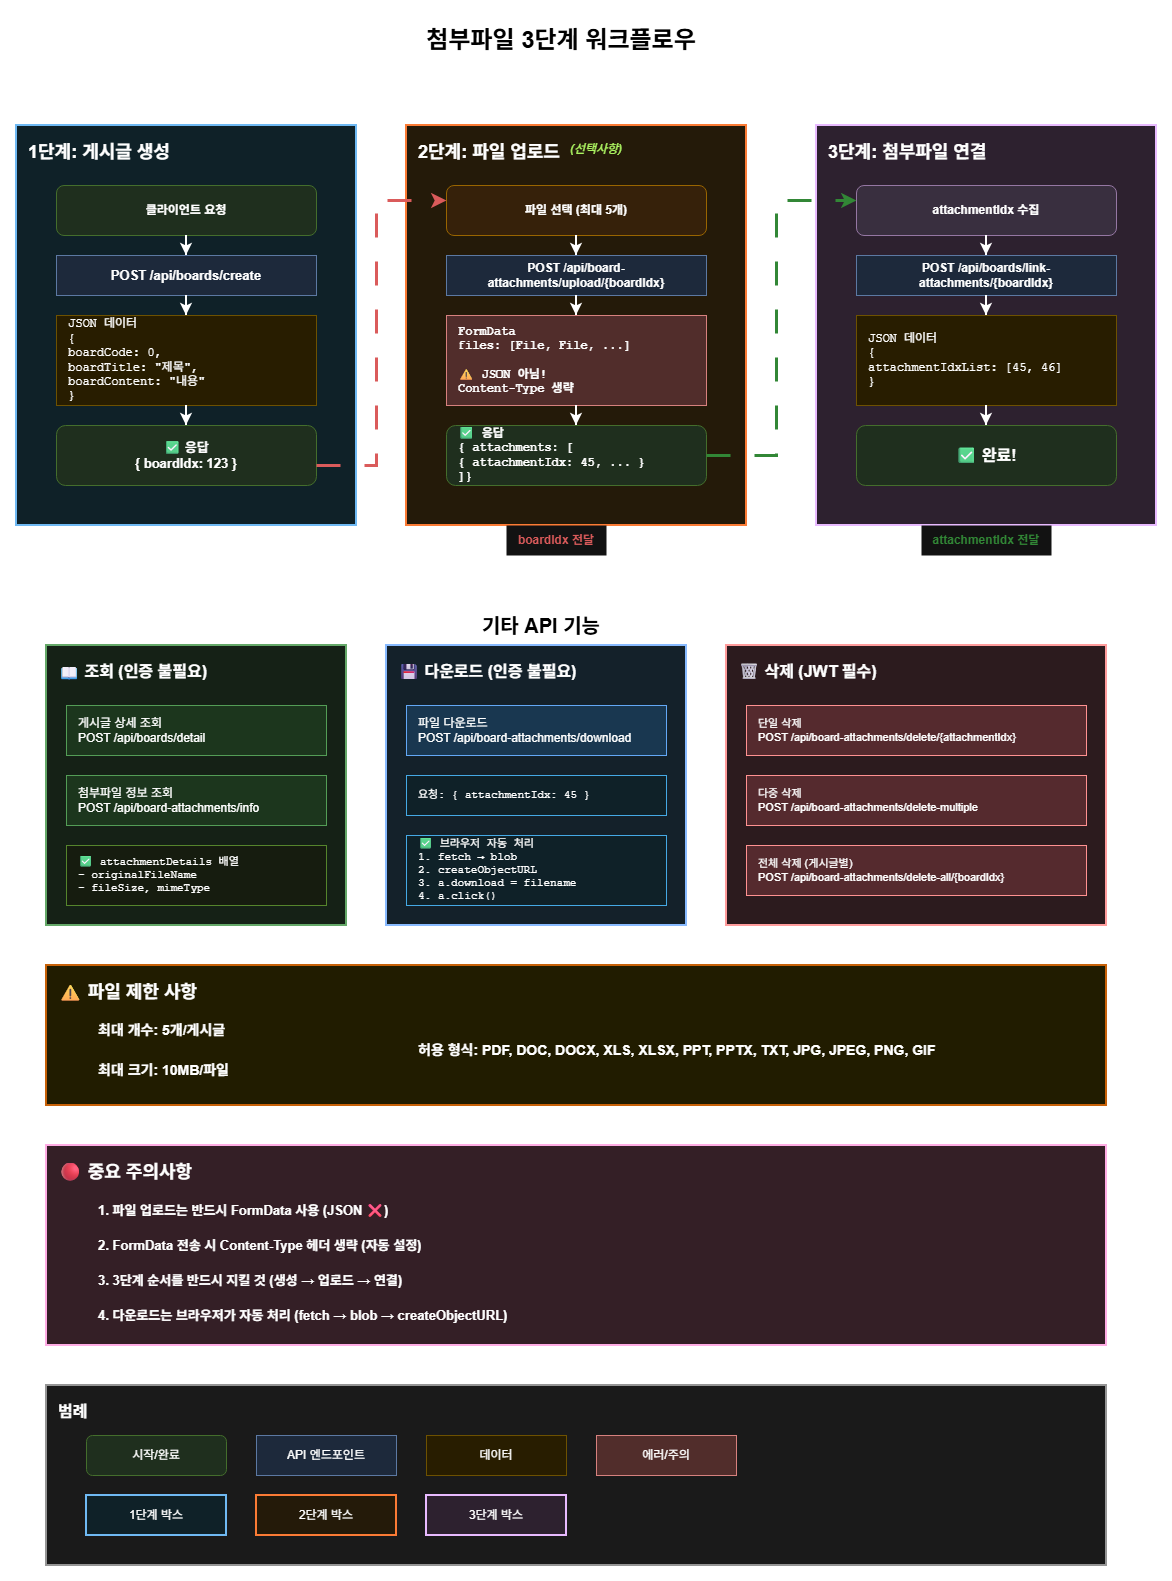

The diagram above was exported from draw.io. Its source (the exported page's mxGraphModel, read from the mxfile embedded in the PNG):
<mxGraphModel dx="1426" dy="2431" grid="1" gridSize="10" guides="1" tooltips="1" connect="1" arrows="1" fold="1" page="1" pageScale="1" pageWidth="1169" pageHeight="1654" background="light-dark(#FFFFFF,#FFFFFF)" math="0" shadow="0">
  <root>
    <mxCell id="0" />
    <mxCell id="1" style="fillColor=#FFFFFF;" parent="0" />
    <mxCell id="title" value="첨부파일 3단계 워크플로우" style="text;html=1;strokeColor=none;fillColor=none;align=center;verticalAlign=middle;whiteSpace=wrap;rounded=0;fontSize=24;fontStyle=1;fontColor=light-dark(#000000,#000000);" parent="1" vertex="1">
      <mxGeometry x="310" y="-1620" width="500" height="50" as="geometry" />
    </mxCell>
    <mxCell id="stage1-box" value="" style="rounded=0;whiteSpace=wrap;html=1;fillColor=#e1f5fe;strokeColor=#01579b;strokeWidth=2;" parent="1" vertex="1">
      <mxGeometry x="15" y="-1510" width="340" height="400" as="geometry" />
    </mxCell>
    <mxCell id="stage1-title" value="1단계: 게시글 생성" style="text;html=1;strokeColor=none;fillColor=none;align=left;verticalAlign=top;whiteSpace=wrap;rounded=0;fontSize=18;fontStyle=1;spacingLeft=10;spacingTop=10;" parent="1" vertex="1">
      <mxGeometry x="15" y="-1510" width="340" height="40" as="geometry" />
    </mxCell>
    <mxCell id="stage1-start" value="클라이언트 요청" style="rounded=1;whiteSpace=wrap;html=1;fillColor=#d5e8d4;strokeColor=#82b366;fontStyle=1;" parent="1" vertex="1">
      <mxGeometry x="55" y="-1450" width="260" height="50" as="geometry" />
    </mxCell>
    <mxCell id="stage1-api" value="POST /api/boards/create" style="rounded=0;whiteSpace=wrap;html=1;fillColor=#dae8fc;strokeColor=#6c8ebf;fontStyle=1;fontSize=13;" parent="1" vertex="1">
      <mxGeometry x="55" y="-1380" width="260" height="40" as="geometry" />
    </mxCell>
    <mxCell id="arrow1" style="edgeStyle=orthogonalEdgeStyle;rounded=0;orthogonalLoop=1;jettySize=auto;html=1;strokeWidth=2;" parent="1" source="stage1-start" target="stage1-api" edge="1">
      <mxGeometry relative="1" as="geometry" />
    </mxCell>
    <mxCell id="stage1-data" value="JSON 데이터&#10;{&#10;  boardCode: 0,&#10;  boardTitle: &quot;제목&quot;,&#10;  boardContent: &quot;내용&quot;&#10;}" style="rounded=0;whiteSpace=wrap;html=1;fillColor=#fff2cc;strokeColor=#d6b656;align=left;spacingLeft=10;fontFamily=Courier New;" parent="1" vertex="1">
      <mxGeometry x="55" y="-1320" width="260" height="90" as="geometry" />
    </mxCell>
    <mxCell id="arrow2" style="edgeStyle=orthogonalEdgeStyle;rounded=0;orthogonalLoop=1;jettySize=auto;html=1;strokeWidth=2;" parent="1" source="stage1-api" target="stage1-data" edge="1">
      <mxGeometry relative="1" as="geometry" />
    </mxCell>
    <mxCell id="stage1-result" value="✅ 응답&#10;{ boardIdx: 123 }" style="rounded=1;whiteSpace=wrap;html=1;fillColor=#d5e8d4;strokeColor=#82b366;fontStyle=1;fontSize=13;" parent="1" vertex="1">
      <mxGeometry x="55" y="-1210" width="260" height="60" as="geometry" />
    </mxCell>
    <mxCell id="arrow3" style="edgeStyle=orthogonalEdgeStyle;rounded=0;orthogonalLoop=1;jettySize=auto;html=1;strokeWidth=2;" parent="1" source="stage1-data" target="stage1-result" edge="1">
      <mxGeometry relative="1" as="geometry" />
    </mxCell>
    <mxCell id="stage2-box" value="" style="rounded=0;whiteSpace=wrap;html=1;fillColor=#fff3e0;strokeColor=#e65100;strokeWidth=2;" parent="1" vertex="1">
      <mxGeometry x="405" y="-1510" width="340" height="400" as="geometry" />
    </mxCell>
    <mxCell id="stage2-title" value="2단계: 파일 업로드" style="text;html=1;strokeColor=none;fillColor=none;align=left;verticalAlign=top;whiteSpace=wrap;rounded=0;fontSize=18;fontStyle=1;spacingLeft=10;spacingTop=10;" parent="1" vertex="1">
      <mxGeometry x="405" y="-1510" width="340" height="40" as="geometry" />
    </mxCell>
    <mxCell id="stage2-optional" value="(선택사항)" style="text;html=1;strokeColor=none;fillColor=none;align=center;verticalAlign=middle;whiteSpace=wrap;rounded=0;fontSize=12;fontStyle=2;fontColor=light-dark(#666666,#B3FF66);" parent="1" vertex="1">
      <mxGeometry x="545" y="-1506" width="100" height="40" as="geometry" />
    </mxCell>
    <mxCell id="stage2-start" value="파일 선택 (최대 5개)" style="rounded=1;whiteSpace=wrap;html=1;fillColor=#ffe6cc;strokeColor=#d79b00;fontStyle=1;" parent="1" vertex="1">
      <mxGeometry x="445" y="-1450" width="260" height="50" as="geometry" />
    </mxCell>
    <mxCell id="stage2-api" value="POST /api/board-attachments/upload/{boardIdx}" style="rounded=0;whiteSpace=wrap;html=1;fillColor=#dae8fc;strokeColor=#6c8ebf;fontStyle=1;fontSize=12;" parent="1" vertex="1">
      <mxGeometry x="445" y="-1380" width="260" height="40" as="geometry" />
    </mxCell>
    <mxCell id="arrow4" style="edgeStyle=orthogonalEdgeStyle;rounded=0;orthogonalLoop=1;jettySize=auto;html=1;strokeWidth=2;" parent="1" source="stage2-start" target="stage2-api" edge="1">
      <mxGeometry relative="1" as="geometry" />
    </mxCell>
    <mxCell id="stage2-data" value="FormData&#10;files: [File, File, ...]&#10;&#10;⚠ JSON 아님!&#10;Content-Type 생략" style="rounded=0;whiteSpace=wrap;html=1;fillColor=#f8cecc;strokeColor=#b85450;align=left;spacingLeft=10;fontFamily=Courier New;fontStyle=1;" parent="1" vertex="1">
      <mxGeometry x="445" y="-1320" width="260" height="90" as="geometry" />
    </mxCell>
    <mxCell id="arrow5" style="edgeStyle=orthogonalEdgeStyle;rounded=0;orthogonalLoop=1;jettySize=auto;html=1;strokeWidth=2;" parent="1" source="stage2-api" target="stage2-data" edge="1">
      <mxGeometry relative="1" as="geometry" />
    </mxCell>
    <mxCell id="stage2-result" value="✅ 응답&#10;{ attachments: [&#10;  { attachmentIdx: 45, ... }&#10;]}" style="rounded=1;whiteSpace=wrap;html=1;fillColor=#d5e8d4;strokeColor=#82b366;fontStyle=1;fontSize=12;align=left;spacingLeft=10;fontFamily=Courier New;" parent="1" vertex="1">
      <mxGeometry x="445" y="-1210" width="260" height="60" as="geometry" />
    </mxCell>
    <mxCell id="arrow6" style="edgeStyle=orthogonalEdgeStyle;rounded=0;orthogonalLoop=1;jettySize=auto;html=1;strokeWidth=2;" parent="1" source="stage2-data" target="stage2-result" edge="1">
      <mxGeometry relative="1" as="geometry" />
    </mxCell>
    <mxCell id="stage3-box" value="" style="rounded=0;whiteSpace=wrap;html=1;fillColor=#f3e5f5;strokeColor=#4a148c;strokeWidth=2;" parent="1" vertex="1">
      <mxGeometry x="815" y="-1510" width="340" height="400" as="geometry" />
    </mxCell>
    <mxCell id="stage3-title" value="3단계: 첨부파일 연결" style="text;html=1;strokeColor=none;fillColor=none;align=left;verticalAlign=top;whiteSpace=wrap;rounded=0;fontSize=18;fontStyle=1;spacingLeft=10;spacingTop=10;" parent="1" vertex="1">
      <mxGeometry x="815" y="-1510" width="340" height="40" as="geometry" />
    </mxCell>
    <mxCell id="stage3-start" value="attachmentIdx 수집" style="rounded=1;whiteSpace=wrap;html=1;fillColor=#e1d5e7;strokeColor=#9673a6;fontStyle=1;" parent="1" vertex="1">
      <mxGeometry x="855" y="-1450" width="260" height="50" as="geometry" />
    </mxCell>
    <mxCell id="stage3-api" value="POST /api/boards/link-attachments/{boardIdx}" style="rounded=0;whiteSpace=wrap;html=1;fillColor=#dae8fc;strokeColor=#6c8ebf;fontStyle=1;fontSize=12;" parent="1" vertex="1">
      <mxGeometry x="855" y="-1380" width="260" height="40" as="geometry" />
    </mxCell>
    <mxCell id="arrow7" style="edgeStyle=orthogonalEdgeStyle;rounded=0;orthogonalLoop=1;jettySize=auto;html=1;strokeWidth=2;" parent="1" source="stage3-start" target="stage3-api" edge="1">
      <mxGeometry relative="1" as="geometry" />
    </mxCell>
    <mxCell id="stage3-data" value="JSON 데이터&#10;{&#10;  attachmentIdxList: [45, 46]&#10;}" style="rounded=0;whiteSpace=wrap;html=1;fillColor=#fff2cc;strokeColor=#d6b656;align=left;spacingLeft=10;fontFamily=Courier New;" parent="1" vertex="1">
      <mxGeometry x="855" y="-1320" width="260" height="90" as="geometry" />
    </mxCell>
    <mxCell id="arrow8" style="edgeStyle=orthogonalEdgeStyle;rounded=0;orthogonalLoop=1;jettySize=auto;html=1;strokeWidth=2;" parent="1" source="stage3-api" target="stage3-data" edge="1">
      <mxGeometry relative="1" as="geometry" />
    </mxCell>
    <mxCell id="stage3-result" value="✅ 완료!" style="rounded=1;whiteSpace=wrap;html=1;fillColor=#d5e8d4;strokeColor=#82b366;fontStyle=1;fontSize=16;" parent="1" vertex="1">
      <mxGeometry x="855" y="-1210" width="260" height="60" as="geometry" />
    </mxCell>
    <mxCell id="arrow9" style="edgeStyle=orthogonalEdgeStyle;rounded=0;orthogonalLoop=1;jettySize=auto;html=1;strokeWidth=2;" parent="1" source="stage3-data" target="stage3-result" edge="1">
      <mxGeometry relative="1" as="geometry" />
    </mxCell>
    <mxCell id="arrow-stage1-2" style="edgeStyle=orthogonalEdgeStyle;rounded=0;orthogonalLoop=1;jettySize=auto;html=1;strokeWidth=3;strokeColor=#FF6B6B;dashed=1;dashPattern=8 8;" parent="1" source="stage1-result" target="stage2-start" edge="1">
      <mxGeometry relative="1" as="geometry">
        <Array as="points">
          <mxPoint x="375" y="-1170" />
          <mxPoint x="375" y="-1435" />
        </Array>
      </mxGeometry>
    </mxCell>
    <mxCell id="arrow-stage1-2-label" value="boardIdx 전달" style="text;html=1;strokeColor=none;fillColor=#FFFFFF;align=center;verticalAlign=middle;whiteSpace=wrap;rounded=0;fontSize=12;fontStyle=1;fontColor=#FF6B6B;" parent="1" vertex="1">
      <mxGeometry x="505" y="-1110" width="100" height="30" as="geometry" />
    </mxCell>
    <mxCell id="arrow-stage2-3" style="rounded=0;orthogonalLoop=1;jettySize=auto;html=1;strokeWidth=3;strokeColor=#4CAF50;dashed=1;dashPattern=8 8;exitX=1;exitY=0.5;exitDx=0;exitDy=0;edgeStyle=orthogonalEdgeStyle;" parent="1" source="stage2-result" target="stage3-start" edge="1">
      <mxGeometry relative="1" as="geometry">
        <Array as="points">
          <mxPoint x="775" y="-1180" />
          <mxPoint x="775" y="-1435" />
        </Array>
        <mxPoint x="785" y="-927.5000000000005" as="sourcePoint" />
        <mxPoint x="935" y="-932.5" as="targetPoint" />
      </mxGeometry>
    </mxCell>
    <mxCell id="arrow-stage2-3-label" value="attachmentIdx 전달" style="text;html=1;strokeColor=none;fillColor=#FFFFFF;align=center;verticalAlign=middle;whiteSpace=wrap;rounded=0;fontSize=12;fontStyle=1;fontColor=#4CAF50;" parent="1" vertex="1">
      <mxGeometry x="920" y="-1110" width="130" height="30" as="geometry" />
    </mxCell>
    <mxCell id="bottom-title" value="기타 API 기능" style="text;html=1;strokeColor=none;fillColor=none;align=center;verticalAlign=middle;whiteSpace=wrap;rounded=0;fontSize=20;fontStyle=1;fontColor=light-dark(#000000,#000000);" parent="1" vertex="1">
      <mxGeometry x="389.5" y="-1030" width="300" height="40" as="geometry" />
    </mxCell>
    <mxCell id="read-box" value="" style="rounded=0;whiteSpace=wrap;html=1;fillColor=#e8f5e9;strokeColor=#2e7d32;strokeWidth=2;" parent="1" vertex="1">
      <mxGeometry x="45" y="-990" width="300" height="280" as="geometry" />
    </mxCell>
    <mxCell id="read-title" value="📖 조회 (인증 불필요)" style="text;html=1;strokeColor=none;fillColor=none;align=left;verticalAlign=top;whiteSpace=wrap;rounded=0;fontSize=16;fontStyle=1;spacingLeft=10;spacingTop=10;" parent="1" vertex="1">
      <mxGeometry x="45" y="-990" width="300" height="40" as="geometry" />
    </mxCell>
    <mxCell id="read-1" value="게시글 상세 조회&#10;POST /api/boards/detail" style="rounded=0;whiteSpace=wrap;html=1;fillColor=#c8e6c9;strokeColor=#388e3c;align=left;spacingLeft=10;fontSize=12;" parent="1" vertex="1">
      <mxGeometry x="65" y="-930" width="260" height="50" as="geometry" />
    </mxCell>
    <mxCell id="read-2" value="첨부파일 정보 조회&#10;POST /api/board-attachments/info" style="rounded=0;whiteSpace=wrap;html=1;fillColor=#c8e6c9;strokeColor=#388e3c;align=left;spacingLeft=10;fontSize=12;" parent="1" vertex="1">
      <mxGeometry x="65" y="-860" width="260" height="50" as="geometry" />
    </mxCell>
    <mxCell id="read-3" value="✅ attachmentDetails 배열&#10;   - originalFileName&#10;   - fileSize, mimeType" style="rounded=0;whiteSpace=wrap;html=1;fillColor=#f1f8e9;strokeColor=#689f38;align=left;spacingLeft=10;fontSize=11;fontFamily=Courier New;" parent="1" vertex="1">
      <mxGeometry x="65" y="-790" width="260" height="60" as="geometry" />
    </mxCell>
    <mxCell id="download-box" value="" style="rounded=0;whiteSpace=wrap;html=1;fillColor=#e3f2fd;strokeColor=#0d47a1;strokeWidth=2;" parent="1" vertex="1">
      <mxGeometry x="385" y="-990" width="300" height="280" as="geometry" />
    </mxCell>
    <mxCell id="download-title" value="💾 다운로드 (인증 불필요)" style="text;html=1;strokeColor=none;fillColor=none;align=left;verticalAlign=top;whiteSpace=wrap;rounded=0;fontSize=16;fontStyle=1;spacingLeft=10;spacingTop=10;" parent="1" vertex="1">
      <mxGeometry x="385" y="-990" width="300" height="40" as="geometry" />
    </mxCell>
    <mxCell id="download-1" value="파일 다운로드&#10;POST /api/board-attachments/download" style="rounded=0;whiteSpace=wrap;html=1;fillColor=#bbdefb;strokeColor=#1565c0;align=left;spacingLeft=10;fontSize=12;" parent="1" vertex="1">
      <mxGeometry x="405" y="-930" width="260" height="50" as="geometry" />
    </mxCell>
    <mxCell id="download-2" value="요청: { attachmentIdx: 45 }" style="rounded=0;whiteSpace=wrap;html=1;fillColor=#e1f5fe;strokeColor=#0277bd;align=left;spacingLeft=10;fontSize=11;fontFamily=Courier New;" parent="1" vertex="1">
      <mxGeometry x="405" y="-860" width="260" height="40" as="geometry" />
    </mxCell>
    <mxCell id="download-3" value="✅ 브라우저 자동 처리&#10;   1. fetch → blob&#10;   2. createObjectURL&#10;   3. a.download = filename&#10;   4. a.click()" style="rounded=0;whiteSpace=wrap;html=1;fillColor=#e1f5fe;strokeColor=#0277bd;align=left;spacingLeft=10;fontSize=11;fontFamily=Courier New;" parent="1" vertex="1">
      <mxGeometry x="405" y="-800" width="260" height="70" as="geometry" />
    </mxCell>
    <mxCell id="delete-box" value="" style="rounded=0;whiteSpace=wrap;html=1;fillColor=#ffebee;strokeColor=#b71c1c;strokeWidth=2;" parent="1" vertex="1">
      <mxGeometry x="725" y="-990" width="380" height="280" as="geometry" />
    </mxCell>
    <mxCell id="delete-title" value="🗑 삭제 (JWT 필수)" style="text;html=1;strokeColor=none;fillColor=none;align=left;verticalAlign=top;whiteSpace=wrap;rounded=0;fontSize=16;fontStyle=1;spacingLeft=10;spacingTop=10;" parent="1" vertex="1">
      <mxGeometry x="725" y="-990" width="380" height="40" as="geometry" />
    </mxCell>
    <mxCell id="delete-1" value="단일 삭제&#10;POST /api/board-attachments/delete/{attachmentIdx}" style="rounded=0;whiteSpace=wrap;html=1;fillColor=#ffcdd2;strokeColor=#c62828;align=left;spacingLeft=10;fontSize=11;" parent="1" vertex="1">
      <mxGeometry x="745" y="-930" width="340" height="50" as="geometry" />
    </mxCell>
    <mxCell id="delete-2" value="다중 삭제&#10;POST /api/board-attachments/delete-multiple" style="rounded=0;whiteSpace=wrap;html=1;fillColor=#ffcdd2;strokeColor=#c62828;align=left;spacingLeft=10;fontSize=11;" parent="1" vertex="1">
      <mxGeometry x="745" y="-860" width="340" height="50" as="geometry" />
    </mxCell>
    <mxCell id="delete-3" value="전체 삭제 (게시글별)&#10;POST /api/board-attachments/delete-all/{boardIdx}" style="rounded=0;whiteSpace=wrap;html=1;fillColor=#ffcdd2;strokeColor=#c62828;align=left;spacingLeft=10;fontSize=11;" parent="1" vertex="1">
      <mxGeometry x="745" y="-790" width="340" height="50" as="geometry" />
    </mxCell>
    <mxCell id="limits-box" value="" style="rounded=0;whiteSpace=wrap;html=1;fillColor=#fff9c4;strokeColor=#f57f17;strokeWidth=2;" parent="1" vertex="1">
      <mxGeometry x="45" y="-670" width="1060" height="140" as="geometry" />
    </mxCell>
    <mxCell id="limits-title" value="⚠ 파일 제한 사항" style="text;html=1;strokeColor=none;fillColor=none;align=left;verticalAlign=top;whiteSpace=wrap;rounded=0;fontSize=18;fontStyle=1;spacingLeft=10;spacingTop=10;" parent="1" vertex="1">
      <mxGeometry x="45" y="-670" width="1060" height="40" as="geometry" />
    </mxCell>
    <mxCell id="limits-1" value="최대 개수: 5개/게시글" style="text;html=1;strokeColor=none;fillColor=none;align=left;verticalAlign=middle;whiteSpace=wrap;rounded=0;fontSize=14;fontStyle=1;spacingLeft=30;" parent="1" vertex="1">
      <mxGeometry x="65" y="-620" width="300" height="30" as="geometry" />
    </mxCell>
    <mxCell id="limits-2" value="최대 크기: 10MB/파일" style="text;html=1;strokeColor=none;fillColor=none;align=left;verticalAlign=middle;whiteSpace=wrap;rounded=0;fontSize=14;fontStyle=1;spacingLeft=30;" parent="1" vertex="1">
      <mxGeometry x="65" y="-580" width="300" height="30" as="geometry" />
    </mxCell>
    <mxCell id="limits-3" value="허용 형식: PDF, DOC, DOCX, XLS, XLSX, PPT, PPTX, TXT, JPG, JPEG, PNG, GIF" style="text;html=1;strokeColor=none;fillColor=none;align=left;verticalAlign=middle;whiteSpace=wrap;rounded=0;fontSize=14;fontStyle=1;spacingLeft=30;" parent="1" vertex="1">
      <mxGeometry x="385" y="-620" width="700" height="70" as="geometry" />
    </mxCell>
    <mxCell id="notes-box" value="" style="rounded=0;whiteSpace=wrap;html=1;fillColor=#fce4ec;strokeColor=#880e4f;strokeWidth=2;" parent="1" vertex="1">
      <mxGeometry x="45" y="-490" width="1060" height="200" as="geometry" />
    </mxCell>
    <mxCell id="notes-title" value="🔴 중요 주의사항" style="text;html=1;strokeColor=none;fillColor=none;align=left;verticalAlign=top;whiteSpace=wrap;rounded=0;fontSize=18;fontStyle=1;spacingLeft=10;spacingTop=10;" parent="1" vertex="1">
      <mxGeometry x="45" y="-490" width="1060" height="40" as="geometry" />
    </mxCell>
    <mxCell id="notes-1" value="1. 파일 업로드는 반드시 FormData 사용 (JSON ❌)" style="text;html=1;strokeColor=none;fillColor=none;align=left;verticalAlign=middle;whiteSpace=wrap;rounded=0;fontSize=13;fontStyle=1;spacingLeft=30;" parent="1" vertex="1">
      <mxGeometry x="65" y="-440" width="500" height="30" as="geometry" />
    </mxCell>
    <mxCell id="notes-2" value="2. FormData 전송 시 Content-Type 헤더 생략 (자동 설정)" style="text;html=1;strokeColor=none;fillColor=none;align=left;verticalAlign=middle;whiteSpace=wrap;rounded=0;fontSize=13;fontStyle=1;spacingLeft=30;" parent="1" vertex="1">
      <mxGeometry x="65" y="-405" width="500" height="30" as="geometry" />
    </mxCell>
    <mxCell id="notes-3" value="3. 3단계 순서를 반드시 지킬 것 (생성 → 업로드 → 연결)" style="text;html=1;strokeColor=none;fillColor=none;align=left;verticalAlign=middle;whiteSpace=wrap;rounded=0;fontSize=13;fontStyle=1;spacingLeft=30;" parent="1" vertex="1">
      <mxGeometry x="65" y="-370" width="500" height="30" as="geometry" />
    </mxCell>
    <mxCell id="notes-4" value="4. 다운로드는 브라우저가 자동 처리 (fetch → blob → createObjectURL)" style="text;html=1;strokeColor=none;fillColor=none;align=left;verticalAlign=middle;whiteSpace=wrap;rounded=0;fontSize=13;fontStyle=1;spacingLeft=30;" parent="1" vertex="1">
      <mxGeometry x="65" y="-335" width="600" height="30" as="geometry" />
    </mxCell>
    <mxCell id="legend-box" value="" style="rounded=0;whiteSpace=wrap;html=1;fillColor=#f5f5f5;strokeColor=#666666;strokeWidth=2;" parent="1" vertex="1">
      <mxGeometry x="45" y="-250" width="1060" height="180" as="geometry" />
    </mxCell>
    <mxCell id="legend-title" value="범례" style="text;html=1;strokeColor=none;fillColor=none;align=left;verticalAlign=top;whiteSpace=wrap;rounded=0;fontSize=16;fontStyle=1;spacingLeft=10;spacingTop=10;" parent="1" vertex="1">
      <mxGeometry x="45" y="-250" width="1060" height="40" as="geometry" />
    </mxCell>
    <mxCell id="legend-1" value="시작/완료" style="rounded=1;whiteSpace=wrap;html=1;fillColor=#d5e8d4;strokeColor=#82b366;fontSize=12;" parent="1" vertex="1">
      <mxGeometry x="85" y="-200" width="140" height="40" as="geometry" />
    </mxCell>
    <mxCell id="legend-2" value="API 엔드포인트" style="rounded=0;whiteSpace=wrap;html=1;fillColor=#dae8fc;strokeColor=#6c8ebf;fontSize=12;" parent="1" vertex="1">
      <mxGeometry x="255" y="-200" width="140" height="40" as="geometry" />
    </mxCell>
    <mxCell id="legend-3" value="데이터" style="rounded=0;whiteSpace=wrap;html=1;fillColor=#fff2cc;strokeColor=#d6b656;fontSize=12;" parent="1" vertex="1">
      <mxGeometry x="425" y="-200" width="140" height="40" as="geometry" />
    </mxCell>
    <mxCell id="legend-4" value="에러/주의" style="rounded=0;whiteSpace=wrap;html=1;fillColor=#f8cecc;strokeColor=#b85450;fontSize=12;" parent="1" vertex="1">
      <mxGeometry x="595" y="-200" width="140" height="40" as="geometry" />
    </mxCell>
    <mxCell id="legend-5" value="1단계 박스" style="rounded=0;whiteSpace=wrap;html=1;fillColor=#e1f5fe;strokeColor=#01579b;fontSize=12;strokeWidth=2;" parent="1" vertex="1">
      <mxGeometry x="85" y="-140" width="140" height="40" as="geometry" />
    </mxCell>
    <mxCell id="legend-6" value="2단계 박스" style="rounded=0;whiteSpace=wrap;html=1;fillColor=#fff3e0;strokeColor=#e65100;fontSize=12;strokeWidth=2;" parent="1" vertex="1">
      <mxGeometry x="255" y="-140" width="140" height="40" as="geometry" />
    </mxCell>
    <mxCell id="legend-7" value="3단계 박스" style="rounded=0;whiteSpace=wrap;html=1;fillColor=#f3e5f5;strokeColor=#4a148c;fontSize=12;strokeWidth=2;" parent="1" vertex="1">
      <mxGeometry x="425" y="-140" width="140" height="40" as="geometry" />
    </mxCell>
  </root>
</mxGraphModel>